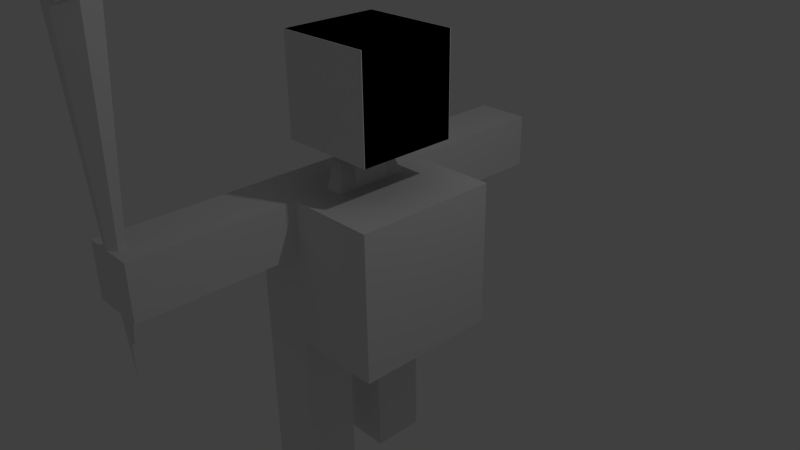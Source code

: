 # Source: test_player.blend  (saved by Blender 2.66.1; exported with 4.5.12 LTS)
import bpy
from mathutils import Matrix  # noqa: F401  (used for matrix-valued properties, if any)

bpy.ops.wm.read_factory_settings(use_empty=True)
scene = bpy.context.scene
scene.name = 'Scene'

# ---- collections
col_collection_1 = bpy.data.collections.new('Collection 1'); scene.collection.children.link(col_collection_1)

# ---- world
world_world = bpy.data.worlds.new('World'); scene.world = world_world
world_world.color = (0.05088, 0.05088, 0.05088)
world_world.use_sun_shadow = False
world_world.sun_shadow_jitter_overblur = 0.0
world_world.cycles.sampling_method = 'MANUAL'
world_world.cycles.sample_map_resolution = 256

# ---- cameras
cam_camera = bpy.data.cameras.new('Camera')
cam_camera.clip_end = 100.0
cam_camera.lens = 35.0
cam_camera.sensor_width = 32.0
cam_camera.sensor_height = 18.0
cam_camera.ortho_scale = 7.314
cam_camera.dof.focus_distance = 0.0
cam_camera.dof.aperture_fstop = 128.0

# ---- lights
light_lamp = bpy.data.lights.new('Lamp', 'POINT')
light_lamp.transmission_factor = 0.0
light_lamp.cutoff_distance = 30.0
light_lamp.energy = 100.0
light_lamp.shadow_buffer_clip_start = 1.001
light_lamp.shadow_soft_size = 0.1
light_lamp.shadow_maximum_resolution = 0.006
light_lamp.use_absolute_resolution = True
light_lamp.cycles.use_multiple_importance_sampling = False

# ---- meshes
me_cube = bpy.data.meshes.new('Cube')
me_cube.from_pydata([(-0.8107, -3.328, 3.677), (-0.8107, -2.878, 3.677), (-0.4408, -2.878, 3.677), (-0.4408, -3.328, 3.677), (-0.8107, -3.328, 5.677), (-0.8107, -2.878, 5.677), (-0.4408, -2.878, 5.677), (-0.4408, -3.328, 5.677), (-4.857, -3.103, 5.677), (-0.8107, -2.878, 4.677), (-0.8107, -3.103, 3.677), (-0.8107, -3.328, 4.677), (-0.6257, -2.878, 5.677), (-0.4408, -2.878, 4.677), (-0.6257, -2.878, 3.677), (-0.4408, -3.103, 5.677), (-0.4408, -3.328, 4.677), (-0.4408, -3.103, 3.677), (-0.6257, -3.328, 5.677), (-0.6257, -3.328, 3.677), (-1.58, -3.103, 4.677), (-0.6257, -2.878, 4.677), (-0.4408, -3.103, 4.677), (-0.6257, -3.328, 4.677), (-0.6257, -3.103, -0.7116), (-0.6257, -3.103, 5.677), (-0.6817, -0.676, 1.574), (-0.6817, 0.6676, 1.574), (0.6619, 0.6676, 1.574), (0.6619, -0.676, 1.574), (-0.6817, -0.676, 2.918), (-0.6817, 0.6676, 2.918), (0.6619, 0.6676, 2.918), (0.6619, -0.676, 2.918), (-1.0, -1.0, -1.0), (1.0, -1.0, -1.0), (-1.0, -1.0, 1.0), (1.0, -1.0, 1.0), (-1.0, -1.0, 0.0), (1.0, -1.0, 0.0), (0.0, -1.0, 1.0), (0.0, -1.0, -1.0), (0.0, -1.0, 0.0), (-1.0, -0.5, -1.0), (-1.0, -1.0, 0.5), (1.0, -0.5, 1.0), (1.0, -1.0, -0.5), (-0.5, -1.0, 1.0), (0.5, -1.0, -1.0), (-1.0, -0.5, 1.0), (-1.0, -1.0, -0.5), (1.0, -1.0, 0.5), (1.0, -0.5, -1.0), (0.5, -1.0, 1.0), (-0.5, -1.0, -1.0), (-1.0, -0.5, 0.0), (1.0, -0.5, 0.0), (0.0, -1.0, -0.5), (0.0, -1.0, 0.5), (0.5, -1.0, 0.0), (-0.5, -1.0, 0.0), (0.0, -0.5, -1.0), (0.0, -0.5, 1.0), (1.0, -0.5, -0.5), (-0.5, -1.0, -0.5), (-1.0, -0.5, -0.5), (-1.0, -0.5, 0.5), (1.0, -0.5, 0.5), (0.5, -1.0, -0.5), (0.5, -1.0, 0.5), (-0.75, -3.193, 0.25), (0.5, -0.5, -1.0), (-0.5, -0.5, 1.0), (0.5, -0.5, 1.0), (-1.0, -0.75, -1.0), (-1.0, -1.0, 0.75), (1.0, -0.75, 1.0), (1.0, -1.0, -0.75), (-0.75, -1.0, 1.0), (0.75, -1.0, -1.0), (-1.0, -0.75, 1.0), (-1.0, -1.0, -0.75), (1.0, -1.0, 0.75), (1.0, -0.75, -1.0), (0.75, -1.0, 1.0), (-0.75, -1.0, -1.0), (-1.0, -0.75, 0.0), (1.0, -0.25, 0.0), (0.0, -1.0, -0.75), (0.0, -1.0, 0.75), (0.75, -1.0, 0.0), (-0.25, -1.0, 0.0), (0.0, -0.75, -1.0), (0.0, -0.75, 1.0), (-1.0, -0.25, -1.0), (-1.0, -1.0, 0.25), (1.0, -0.25, 1.0), (1.0, -1.0, -0.25), (-0.25, -1.0, 1.0), (0.25, -1.0, -1.0), (-1.0, -0.25, 1.0), (-1.0, -1.0, -0.25), (1.0, -1.0, 0.25), (1.0, -0.25, -1.0), (0.25, -1.0, 1.0), (-0.25, -1.0, -1.0), (-1.0, -0.25, 0.0), (1.0, -0.75, 0.0), (0.0, -1.0, -0.25), (0.0, -1.0, 0.25), (0.25, -1.0, 0.0), (-0.75, -1.0, 0.0), (0.0, -0.25, -1.0), (0.0, -0.25, 1.0), (1.0, -0.5, -0.75), (1.0, -0.5, -0.25), (1.0, -0.25, -0.5), (1.0, -0.75, -0.5), (-0.5, -1.0, -0.75), (-0.5, -1.0, -0.25), (-0.25, -1.0, -0.5), (-0.75, -1.0, -0.5), (-1.0, -0.5, -0.75), (-1.0, -0.5, -0.25), (-1.0, -0.75, -0.5), (-1.0, -0.25, -0.5), (-1.0, -0.5, 0.25), (-1.0, -0.5, 0.75), (-1.0, -0.75, 0.5), (-1.0, -0.25, 0.5), (1.0, -0.5, 0.25), (1.0, -0.5, 0.75), (1.0, -0.25, 0.5), (1.0, -0.75, 0.5), (0.5, -1.0, -0.75), (0.5, -1.0, -0.25), (0.75, -1.0, -0.5), (0.25, -1.0, -0.5), (0.5, -1.0, 0.25), (0.5, -1.0, 0.75), (0.75, -1.0, 0.5), (0.25, -1.0, 0.5), (-0.5, -1.0, 0.25), (-0.25, -3.193, 0.25), (-0.25, -1.0, 0.5), (-0.25, -3.193, 0.75), (0.75, -0.5, -1.0), (0.25, -0.5, -1.0), (0.5, -0.75, -1.0), (0.5, -0.25, -1.0), (-0.25, -0.5, -1.0), (-0.5, -0.25, -1.0), (-0.75, -0.5, 1.0), (-0.25, -0.5, 1.0), (-0.5, -0.75, 1.0), (-0.5, -0.25, 1.0), (0.25, -0.5, 1.0), (0.75, -0.5, 1.0), (0.5, -0.75, 1.0), (0.5, -0.25, 1.0), (1.0, -0.75, -0.75), (-0.75, -1.0, -0.75), (-1.0, -0.25, -0.75), (-1.0, -0.25, 0.25), (1.0, -0.75, 0.25), (0.25, -1.0, -0.75), (0.25, -1.0, 0.25), (-0.75, -1.0, 0.25), (0.75, -0.25, -1.0), (-0.25, -0.25, -1.0), (-0.75, -0.25, 1.0), (0.25, -0.25, 1.0), (1.0, -0.25, -0.75), (1.0, -0.25, -0.25), (1.0, -0.75, -0.25), (-0.25, -1.0, -0.75), (-0.25, -1.0, -0.25), (-0.75, -1.0, -0.25), (-1.0, -0.75, -0.75), (-1.0, -0.75, -0.25), (-1.0, -0.25, -0.25), (-1.0, -0.75, 0.25), (-1.0, -0.75, 0.75), (-1.0, -0.25, 0.75), (-0.25, -0.25, 1.0), (-0.5, -0.25, 1.0), (-1.0, -3.193, 1.0), (-1.0, -3.193, 0.5), (-0.5, -3.193, 1.0), (-0.5, -3.193, 0.5), (-1.0, -3.193, 0.75), (-0.75, -3.193, 1.0), (-1.0, -3.193, 0.25), (1.0, -0.25, 0.25), (1.0, -0.25, 0.75), (1.0, -0.75, 0.75), (0.75, -1.0, -0.75), (0.75, -1.0, -0.25), (0.25, -1.0, -0.25), (0.75, -1.0, 0.25), (0.75, -1.0, 0.75), (0.25, -1.0, 0.75), (-0.25, -1.0, 0.25), (-0.25, -1.0, 0.75), (-0.75, -3.193, 0.75), (0.75, -0.75, -1.0), (0.25, -0.75, -1.0), (0.25, -0.25, -1.0), (-0.25, -0.75, -1.0), (-0.75, -0.25, -1.0), (-0.25, -3.193, 1.0), (-0.5, -3.193, 0.25), (-0.75, -0.75, 1.0), (-0.25, -0.75, 1.0), (-0.25, -0.25, 1.833), (0.25, -0.75, 1.0), (0.75, -0.75, 1.0), (0.75, -0.25, 1.0), (-0.5, -3.193, 0.75), (-0.25, -3.193, 0.5), (-0.75, -3.193, 0.5), (-1.0, -1.0, -3.413), (0.0, -0.25, 1.833), (-1.0, -0.5, -3.413), (-0.25, -1.908, 0.75), (-0.25, -1.908, 0.25), (-0.5, -1.0, -3.413), (-0.5, -0.5, -3.413), (-0.75, -1.908, 0.25), (-1.0, -0.75, -3.413), (-0.25, -1.908, 0.5), (-0.75, -1.0, -3.413), (-1.0, -0.25, -3.413), (-0.5, -1.908, 0.25), (-0.25, -1.0, -3.413), (-0.25, -0.5, -3.413), (-0.75, -0.5, -3.413), (-0.5, -0.75, -3.413), (-0.5, -0.25, -3.413), (-0.25, -1.908, 1.0), (-1.0, -1.908, 0.25), (-0.75, -1.908, 1.0), (-1.0, -1.908, 0.75), (-0.25, -0.25, -3.413), (-0.25, -0.75, -3.413), (-0.75, -0.75, -3.413), (-0.75, -0.25, -3.413), (-0.5, -1.908, 1.0), (-1.0, -1.908, 0.5), (-1.0, -1.908, 1.0), (-0.6817, 0.676, 1.574), (-0.6817, -0.6676, 1.574), (0.6619, -0.6676, 1.574), (0.6619, 0.676, 1.574), (-0.6817, 0.676, 2.918), (-0.6817, -0.6676, 2.918), (0.6619, -0.6676, 2.918), (0.6619, 0.676, 2.918), (-1.0, 1.0, -1.0), (1.0, 1.0, -1.0), (-1.0, 1.0, 1.0), (1.0, 1.0, 1.0), (-1.0, 0.0, 1.0), (-1.0, 0.0, -1.0), (-1.0, 1.0, 0.0), (1.0, 0.0, 1.0), (1.0, 1.0, 0.0), (1.0, 0.0, -1.0), (0.0, 1.0, 1.0), (0.0, 1.0, -1.0), (-1.0, 0.0, 0.0), (1.0, 0.0, 0.0), (0.0, 1.0, 0.0), (0.0, 0.0, -1.0), (0.0, 0.0, 1.0), (-1.0, 0.5, -1.0), (-1.0, 1.0, 0.5), (1.0, 0.5, 1.0), (1.0, 1.0, -0.5), (-0.5, 1.0, 1.0), (0.5, 1.0, -1.0), (-1.0, 0.5, 1.0), (-1.0, 1.0, -0.5), (1.0, 1.0, 0.5), (1.0, 0.5, -1.0), (0.5, 1.0, 1.0), (-0.5, 1.0, -1.0), (-1.0, 0.0, -0.5), (-1.0, 0.0, 0.5), (-1.0, 0.5, 0.0), (1.0, 0.0, -0.5), (1.0, 0.0, 0.5), (1.0, 0.5, 0.0), (0.0, 1.0, -0.5), (0.0, 1.0, 0.5), (0.5, 1.0, 0.0), (-0.5, 1.0, 0.0), (0.5, 0.0, -1.0), (-0.5, 0.0, -1.0), (0.0, 0.5, -1.0), (-0.5, 0.0, 1.0), (0.5, 0.0, 1.0), (0.0, 0.5, 1.0), (1.0, 0.5, -0.5), (-0.5, 1.0, -0.5), (-1.0, 0.5, -0.5), (-1.0, 0.5, 0.5), (1.0, 0.5, 0.5), (0.5, 1.0, -0.5), (0.5, 1.0, 0.5), (-0.75, 3.193, 0.25), (0.5, 0.5, -1.0), (-0.5, 0.5, 1.0), (0.5, 0.5, 1.0), (-1.0, 0.75, -1.0), (-1.0, 1.0, 0.75), (1.0, 0.75, 1.0), (1.0, 1.0, -0.75), (-0.75, 1.0, 1.0), (0.75, 1.0, -1.0), (-1.0, 0.75, 1.0), (-1.0, 1.0, -0.75), (1.0, 1.0, 0.75), (1.0, 0.75, -1.0), (0.75, 1.0, 1.0), (-0.75, 1.0, -1.0), (-1.0, 0.0, -0.75), (-1.0, 0.0, 0.75), (-1.0, 0.75, 0.0), (1.0, 0.0, -0.75), (1.0, 0.0, 0.75), (1.0, 0.25, 0.0), (0.0, 1.0, -0.75), (0.0, 1.0, 0.75), (0.75, 1.0, 0.0), (-0.25, 1.0, 0.0), (0.75, 0.0, -1.0), (-0.75, 0.0, -1.0), (0.0, 0.75, -1.0), (-0.75, 0.0, 1.0), (0.75, 0.0, 1.0), (0.0, 0.75, 1.0), (-1.0, 0.25, -1.0), (-1.0, 1.0, 0.25), (1.0, 0.25, 1.0), (1.0, 1.0, -0.25), (-0.25, 1.0, 1.0), (0.25, 1.0, -1.0), (-1.0, 0.25, 1.0), (-1.0, 1.0, -0.25), (1.0, 1.0, 0.25), (1.0, 0.25, -1.0), (0.25, 1.0, 1.0), (-0.25, 1.0, -1.0), (-1.0, 0.0, -0.25), (-1.0, 0.0, 0.25), (-1.0, 0.25, 0.0), (1.0, 0.0, -0.25), (1.0, 0.0, 0.25), (1.0, 0.75, 0.0), (0.0, 1.0, -0.25), (0.0, 1.0, 0.25), (0.25, 1.0, 0.0), (-0.75, 1.0, 0.0), (0.25, 0.0, -1.0), (-0.25, 0.0, -1.0), (0.0, 0.25, -1.0), (-0.25, 0.0, 1.0), (0.25, 0.0, 1.0), (0.0, 0.25, 1.0), (1.0, 0.5, -0.75), (1.0, 0.5, -0.25), (1.0, 0.25, -0.5), (1.0, 0.75, -0.5), (-0.5, 1.0, -0.75), (-0.5, 1.0, -0.25), (-0.25, 1.0, -0.5), (-0.75, 1.0, -0.5), (-1.0, 0.5, -0.75), (-1.0, 0.5, -0.25), (-1.0, 0.75, -0.5), (-1.0, 0.25, -0.5), (-1.0, 0.5, 0.25), (-1.0, 0.5, 0.75), (-1.0, 0.75, 0.5), (-1.0, 0.25, 0.5), (1.0, 0.5, 0.25), (1.0, 0.5, 0.75), (1.0, 0.25, 0.5), (1.0, 0.75, 0.5), (0.5, 1.0, -0.75), (0.5, 1.0, -0.25), (0.75, 1.0, -0.5), (0.25, 1.0, -0.5), (0.5, 1.0, 0.25), (0.5, 1.0, 0.75), (0.75, 1.0, 0.5), (0.25, 1.0, 0.5), (-0.5, 1.0, 0.25), (-0.25, 3.193, 0.25), (-0.25, 1.0, 0.5), (-0.25, 3.193, 0.75), (0.75, 0.5, -1.0), (0.25, 0.5, -1.0), (0.5, 0.75, -1.0), (0.5, 0.25, -1.0), (-0.25, 0.5, -1.0), (-0.5, 0.25, -1.0), (-0.75, 0.5, 1.0), (-0.25, 0.5, 1.0), (-0.5, 0.75, 1.0), (-0.5, 0.25, 1.0), (0.25, 0.5, 1.0), (0.75, 0.5, 1.0), (0.5, 0.75, 1.0), (0.5, 0.25, 1.0), (1.0, 0.75, -0.75), (-0.75, 1.0, -0.75), (-1.0, 0.25, -0.75), (-1.0, 0.25, 0.25), (1.0, 0.75, 0.25), (0.25, 1.0, -0.75), (0.25, 1.0, 0.25), (-0.75, 1.0, 0.25), (0.75, 0.25, -1.0), (-0.25, 0.25, -1.0), (-0.75, 0.25, 1.0), (0.25, 0.25, 1.0), (1.0, 0.25, -0.75), (1.0, 0.25, -0.25), (1.0, 0.75, -0.25), (-0.25, 1.0, -0.75), (-0.25, 1.0, -0.25), (-0.75, 1.0, -0.25), (-1.0, 0.75, -0.75), (-1.0, 0.75, -0.25), (-1.0, 0.25, -0.25), (-1.0, 0.75, 0.25), (-1.0, 0.75, 0.75), (-1.0, 0.25, 0.75), (-0.25, 0.25, 1.0), (-0.5, 0.25, 1.0), (-1.0, 3.193, 1.0), (-1.0, 3.193, 0.5), (-0.5, 3.193, 1.0), (-0.5, 3.193, 0.5), (-1.0, 3.193, 0.75), (-0.75, 3.193, 1.0), (-1.0, 3.193, 0.25), (1.0, 0.25, 0.25), (1.0, 0.25, 0.75), (1.0, 0.75, 0.75), (0.75, 1.0, -0.75), (0.75, 1.0, -0.25), (0.25, 1.0, -0.25), (0.75, 1.0, 0.25), (0.75, 1.0, 0.75), (0.25, 1.0, 0.75), (-0.25, 1.0, 0.25), (-0.25, 1.0, 0.75), (-0.75, 3.193, 0.75), (0.75, 0.75, -1.0), (0.25, 0.75, -1.0), (0.25, 0.25, -1.0), (-0.25, 0.75, -1.0), (-0.75, 0.25, -1.0), (-0.25, 3.193, 1.0), (-0.5, 3.193, 0.25), (-0.75, 0.75, 1.0), (-0.25, 0.75, 1.0), (-0.25, 0.25, 1.833), (0.25, 0.75, 1.0), (0.75, 0.75, 1.0), (0.75, 0.25, 1.0), (-0.5, 3.193, 0.75), (-0.25, 3.193, 0.5), (-0.75, 3.193, 0.5), (-1.0, 1.0, -3.413), (0.0, 0.25, 1.833), (-1.0, 0.5, -3.413), (-0.25, 1.908, 0.75), (-0.25, 1.908, 0.25), (-0.5, 1.0, -3.413), (-0.5, 0.5, -3.413), (-0.75, 1.908, 0.25), (-1.0, 0.75, -3.413), (-0.25, 0.0, 1.833), (-0.25, 1.908, 0.5), (-0.75, 1.0, -3.413), (-1.0, 0.25, -3.413), (-0.5, 0.0, 1.0), (-0.5, 1.908, 0.25), (-0.25, 1.0, -3.413), (-0.25, 0.5, -3.413), (-0.75, 0.5, -3.413), (-0.5, 0.75, -3.413), (-0.5, 0.25, -3.413), (-0.25, 1.908, 1.0), (-1.0, 1.908, 0.25), (-0.75, 1.908, 1.0), (-1.0, 1.908, 0.75), (-0.25, 0.25, -3.413), (0.0, 0.0, 1.833), (-0.25, 0.75, -3.413), (-0.75, 0.75, -3.413), (-0.75, 0.25, -3.413), (-0.5, 1.908, 1.0), (-1.0, 1.908, 0.5), (-1.0, 1.908, 1.0)], [], [(20, 9, 1, 10), (21, 13, 2, 14), (22, 16, 3, 17), (23, 11, 0, 19), (24, 14, 2, 17), (25, 12, 5, 8), (11, 20, 10, 0), (4, 8, 20, 11), (8, 5, 9, 20), (9, 21, 14, 1), (5, 12, 21, 9), (12, 6, 13, 21), (13, 22, 17, 2), (6, 15, 22, 13), (15, 7, 16, 22), (16, 23, 19, 3), (7, 18, 23, 16), (18, 4, 11, 23), (19, 24, 17, 3), (0, 10, 24, 19), (10, 1, 14, 24), (18, 25, 8, 4), (7, 15, 25, 18), (15, 6, 12, 25), (30, 31, 27, 26), (31, 32, 28, 27), (32, 33, 29, 28), (33, 30, 26, 29), (26, 27, 28, 29), (33, 32, 31, 30), (160, 77, 35, 83), (161, 81, 34, 85), (162, 326, 263, 94), (163, 355, 270, 106), (164, 102, 39, 107), (165, 88, 41, 99), (166, 109, 42, 110), (167, 95, 38, 111), (168, 336, 267, 103), (169, 365, 273, 112), (170, 339, 262, 100), (171, 368, 274, 113), (172, 114, 52, 103), (173, 115, 63, 116), (174, 97, 46, 117), (175, 118, 54, 105), (176, 119, 64, 120), (177, 101, 50, 121), (178, 122, 43, 74), (179, 123, 65, 124), (180, 354, 287, 125), (181, 126, 55, 86), (182, 127, 66, 128), (183, 327, 288, 129), (193, 130, 56, 87), (194, 131, 67, 132), (195, 82, 51, 133), (196, 134, 48, 79), (197, 135, 68, 136), (198, 108, 57, 137), (199, 138, 59, 90), (200, 139, 69, 140), (201, 89, 58, 141), (202, 142, 60, 91), (98, 47, 247, 239), (47, 78, 241, 247), (205, 146, 52, 83), (206, 147, 71, 148), (207, 364, 297, 149), (208, 150, 61, 92), (209, 151, 238, 246), (209, 337, 298, 151), (54, 85, 231, 226), (212, 152, 49, 80), (213, 153, 72, 154), (215, 156, 62, 93), (216, 157, 73, 158), (217, 340, 301, 159), (114, 160, 83, 52), (63, 117, 160, 114), (117, 46, 77, 160), (118, 161, 85, 54), (64, 121, 161, 118), (121, 50, 81, 161), (122, 162, 94, 43), (65, 125, 162, 122), (125, 287, 326, 162), (126, 163, 106, 55), (66, 129, 163, 126), (129, 288, 355, 163), (130, 164, 107, 56), (67, 133, 164, 130), (133, 51, 102, 164), (134, 165, 99, 48), (68, 137, 165, 134), (137, 57, 88, 165), (138, 166, 110, 59), (69, 141, 166, 138), (141, 58, 109, 166), (142, 167, 111, 60), (144, 203, 224, 230), (95, 167, 228, 240), (146, 168, 103, 52), (71, 149, 168, 146), (149, 297, 336, 168), (150, 169, 112, 61), (151, 298, 365, 169), (85, 34, 221, 231), (152, 170, 100, 49), (72, 155, 170, 152), (155, 300, 339, 170), (156, 171, 113, 62), (73, 159, 171, 156), (159, 301, 368, 171), (329, 172, 103, 267), (290, 116, 172, 329), (116, 63, 114, 172), (357, 173, 116, 290), (271, 87, 173, 357), (87, 56, 115, 173), (115, 174, 117, 63), (56, 107, 174, 115), (107, 39, 97, 174), (88, 175, 105, 41), (57, 120, 175, 88), (120, 64, 118, 175), (108, 176, 120, 57), (42, 91, 176, 108), (91, 60, 119, 176), (119, 177, 121, 64), (60, 111, 177, 119), (111, 38, 101, 177), (81, 178, 74, 34), (50, 124, 178, 81), (124, 65, 122, 178), (101, 179, 124, 50), (38, 86, 179, 101), (86, 55, 123, 179), (123, 180, 125, 65), (55, 106, 180, 123), (106, 270, 354, 180), (95, 181, 86, 38), (44, 128, 181, 95), (128, 66, 126, 181), (75, 182, 128, 44), (36, 80, 182, 75), (80, 49, 127, 182), (127, 183, 129, 66), (49, 100, 183, 127), (100, 262, 327, 183), (358, 193, 87, 271), (291, 132, 193, 358), (132, 67, 130, 193), (330, 194, 132, 291), (265, 96, 194, 330), (96, 45, 131, 194), (131, 195, 133, 67), (45, 76, 195, 131), (76, 37, 82, 195), (77, 196, 79, 35), (46, 136, 196, 77), (136, 68, 134, 196), (97, 197, 136, 46), (39, 90, 197, 97), (90, 59, 135, 197), (135, 198, 137, 68), (59, 110, 198, 135), (110, 42, 108, 198), (102, 199, 90, 39), (51, 140, 199, 102), (140, 69, 138, 199), (82, 200, 140, 51), (37, 84, 200, 82), (84, 53, 139, 200), (139, 201, 141, 69), (53, 104, 201, 139), (104, 40, 89, 201), (109, 202, 91, 42), (58, 144, 202, 109), (44, 95, 240, 248), (89, 203, 144, 58), (40, 98, 203, 89), (142, 202, 225, 233), (78, 36, 249, 241), (167, 142, 233, 228), (75, 44, 248, 242), (79, 205, 83, 35), (48, 148, 205, 79), (148, 71, 146, 205), (99, 206, 148, 48), (41, 92, 206, 99), (92, 61, 147, 206), (147, 207, 149, 71), (61, 112, 207, 147), (112, 273, 364, 207), (105, 208, 92, 41), (300, 155, 185, 490), (150, 208, 244, 235), (43, 94, 232, 223), (94, 209, 246, 232), (155, 214, 184, 185), (113, 274, 502, 222), (94, 263, 337, 209), (222, 502, 486, 184), (151, 169, 243, 238), (184, 486, 490, 185), (239, 247, 188, 210), (105, 54, 226, 234), (228, 233, 211, 70), (242, 248, 187, 190), (145, 218, 189, 219), (78, 212, 80, 36), (47, 154, 212, 78), (154, 72, 152, 212), (98, 213, 154, 47), (40, 93, 213, 98), (93, 62, 153, 213), (153, 214, 155, 72), (62, 113, 214, 153), (214, 113, 222, 184), (104, 215, 93, 40), (53, 158, 215, 104), (158, 73, 156, 215), (84, 216, 158, 53), (37, 76, 216, 84), (76, 45, 157, 216), (157, 217, 159, 73), (45, 96, 217, 157), (96, 265, 340, 217), (204, 190, 187, 220), (189, 220, 70, 211), (220, 187, 192, 70), (219, 189, 211, 143), (210, 188, 218, 145), (218, 204, 220, 189), (188, 191, 204, 218), (191, 186, 190, 204), (202, 144, 230, 225), (245, 236, 227, 237), (36, 75, 242, 249), (203, 98, 239, 224), (227, 238, 243, 235), (224, 239, 210, 145), (240, 228, 70, 192), (226, 237, 244, 234), (237, 227, 235, 244), (231, 245, 237, 226), (221, 229, 245, 231), (229, 223, 236, 245), (236, 246, 238, 227), (223, 232, 246, 236), (247, 241, 191, 188), (249, 242, 190, 186), (233, 225, 143, 211), (225, 230, 219, 143), (248, 240, 192, 187), (208, 105, 234, 244), (241, 249, 186, 191), (34, 74, 229, 221), (74, 43, 223, 229), (169, 150, 235, 243), (230, 224, 145, 219), (254, 250, 251, 255), (255, 251, 252, 256), (256, 252, 253, 257), (257, 253, 250, 254), (250, 253, 252, 251), (257, 254, 255, 256), (416, 323, 259, 317), (417, 325, 258, 321), (418, 342, 263, 326), (419, 356, 270, 355), (420, 359, 266, 350), (421, 347, 269, 332), (422, 362, 272, 361), (423, 363, 264, 343), (424, 351, 267, 336), (425, 366, 273, 365), (426, 348, 262, 339), (427, 369, 274, 368), (428, 351, 284, 370), (429, 372, 303, 371), (430, 373, 278, 345), (431, 353, 286, 374), (432, 376, 304, 375), (433, 377, 282, 349), (434, 314, 275, 378), (435, 380, 305, 379), (436, 381, 287, 354), (437, 328, 289, 382), (438, 384, 306, 383), (439, 385, 288, 327), (449, 331, 292, 386), (450, 388, 307, 387), (451, 389, 283, 322), (452, 319, 280, 390), (453, 392, 308, 391), (454, 393, 293, 360), (455, 334, 295, 394), (456, 396, 309, 395), (457, 397, 294, 333), (458, 335, 296, 398), (346, 497, 506, 279), (279, 506, 499, 318), (461, 323, 284, 402), (462, 404, 311, 403), (463, 405, 297, 364), (464, 338, 299, 406), (465, 505, 496, 407), (465, 407, 298, 337), (286, 482, 488, 325), (468, 320, 281, 408), (469, 410, 312, 409), (367, 486, 490, 300), (471, 341, 302, 412), (472, 414, 313, 413), (473, 415, 301, 340), (370, 284, 323, 416), (303, 370, 416, 373), (373, 416, 317, 278), (374, 286, 325, 417), (304, 374, 417, 377), (377, 417, 321, 282), (378, 275, 342, 418), (305, 378, 418, 381), (381, 418, 326, 287), (382, 289, 356, 419), (306, 382, 419, 385), (385, 419, 355, 288), (386, 292, 359, 420), (307, 386, 420, 389), (389, 420, 350, 283), (390, 280, 347, 421), (308, 390, 421, 393), (393, 421, 332, 293), (394, 295, 362, 422), (309, 394, 422, 397), (397, 422, 361, 294), (398, 296, 363, 423), (400, 487, 480, 459), (343, 498, 484, 423), (402, 284, 351, 424), (311, 402, 424, 405), (405, 424, 336, 297), (406, 299, 366, 425), (407, 425, 365, 298), (325, 488, 477, 258), (408, 281, 348, 426), (312, 408, 426, 411), (411, 426, 339, 300), (412, 302, 369, 427), (313, 412, 427, 415), (415, 427, 368, 301), (329, 267, 351, 428), (290, 329, 428, 372), (372, 428, 370, 303), (357, 290, 372, 429), (271, 357, 429, 331), (331, 429, 371, 292), (371, 303, 373, 430), (292, 371, 430, 359), (359, 430, 345, 266), (332, 269, 353, 431), (293, 332, 431, 376), (376, 431, 374, 304), (360, 293, 376, 432), (272, 360, 432, 335), (335, 432, 375, 296), (375, 304, 377, 433), (296, 375, 433, 363), (363, 433, 349, 264), (321, 258, 314, 434), (282, 321, 434, 380), (380, 434, 378, 305), (349, 282, 380, 435), (264, 349, 435, 328), (328, 435, 379, 289), (379, 305, 381, 436), (289, 379, 436, 356), (356, 436, 354, 270), (343, 264, 328, 437), (276, 343, 437, 384), (384, 437, 382, 306), (315, 276, 384, 438), (260, 315, 438, 320), (320, 438, 383, 281), (383, 306, 385, 439), (281, 383, 439, 348), (348, 439, 327, 262), (358, 271, 331, 449), (291, 358, 449, 388), (388, 449, 386, 307), (330, 291, 388, 450), (265, 330, 450, 344), (344, 450, 387, 277), (387, 307, 389, 451), (277, 387, 451, 316), (316, 451, 322, 261), (317, 259, 319, 452), (278, 317, 452, 392), (392, 452, 390, 308), (345, 278, 392, 453), (266, 345, 453, 334), (334, 453, 391, 295), (391, 308, 393, 454), (295, 391, 454, 362), (362, 454, 360, 272), (350, 266, 334, 455), (283, 350, 455, 396), (396, 455, 394, 309), (322, 283, 396, 456), (261, 322, 456, 324), (324, 456, 395, 285), (395, 309, 397, 457), (285, 395, 457, 352), (352, 457, 333, 268), (361, 272, 335, 458), (294, 361, 458, 400), (276, 507, 498, 343), (333, 294, 400, 459), (268, 333, 459, 346), (398, 491, 481, 458), (318, 499, 508, 260), (423, 484, 491, 398), (315, 500, 507, 276), (319, 259, 323, 461), (280, 319, 461, 404), (404, 461, 402, 311), (347, 280, 404, 462), (269, 347, 462, 338), (338, 462, 403, 299), (403, 311, 405, 463), (299, 403, 463, 366), (366, 463, 364, 273), (353, 269, 338, 464), (300, 490, 441, 411), (406, 493, 503, 464), (275, 479, 489, 342), (342, 489, 505, 465), (411, 441, 440, 470), (369, 478, 502, 274), (342, 465, 337, 263), (274, 502, 486, 367), (478, 440, 486, 502), (407, 496, 501, 425), (440, 441, 490, 486), (497, 466, 444, 506), (353, 492, 482, 286), (484, 310, 467, 491), (500, 446, 443, 507), (401, 475, 445, 474), (318, 260, 320, 468), (279, 318, 468, 410), (410, 468, 408, 312), (346, 279, 410, 469), (268, 346, 469, 341), (341, 469, 409, 302), (409, 312, 411, 470), (302, 409, 470, 369), (470, 440, 478, 369), (352, 268, 341, 471), (285, 352, 471, 414), (414, 471, 412, 313), (324, 285, 414, 472), (261, 324, 472, 316), (316, 472, 413, 277), (413, 313, 415, 473), (277, 413, 473, 344), (344, 473, 340, 265), (460, 476, 443, 446), (445, 467, 310, 476), (476, 310, 448, 443), (475, 399, 467, 445), (466, 401, 474, 444), (474, 445, 476, 460), (444, 474, 460, 447), (447, 460, 446, 442), (458, 481, 487, 400), (504, 495, 483, 494), (260, 508, 500, 315), (459, 480, 497, 346), (483, 493, 501, 496), (480, 401, 466, 497), (498, 448, 310, 484), (482, 492, 503, 495), (495, 503, 493, 483), (488, 482, 495, 504), (477, 488, 504, 485), (485, 504, 494, 479), (494, 483, 496, 505), (479, 494, 505, 489), (506, 444, 447, 499), (508, 442, 446, 500), (491, 467, 399, 481), (481, 399, 475, 487), (507, 443, 448, 498), (464, 503, 492, 353), (499, 447, 442, 508), (258, 477, 485, 314), (314, 485, 479, 275), (425, 501, 493, 406), (487, 475, 401, 480)])
me_cube.use_remesh_preserve_volume = False
me_cube.use_remesh_preserve_attributes = False
me_cube.use_mirror_vertex_groups = False
me_cube.update()

# ---- objects
ob_cube = bpy.data.objects.new('Cube', me_cube)
ob_lamp = bpy.data.objects.new('Lamp', light_lamp)
ob_camera = bpy.data.objects.new('Camera', cam_camera)

# ---- transforms, parenting, visibility, modifiers, constraints
ob_cube.location = (0.0, 0.0, 0.0)
ob_cube.lineart.crease_threshold = 0.0
ob_lamp.location = (4.076, 1.005, 5.904)
ob_lamp.rotation_euler = (0.6503, 0.05522, 1.866)
ob_lamp.lock_rotations_4d = False
ob_lamp.empty_display_type = 'ARROWS'
ob_lamp.color = (0.0, 0.0, 0.0, 0.0)
ob_lamp.lineart.crease_threshold = 0.0
ob_camera.location = (7.481, -6.508, 5.344)
ob_camera.rotation_euler = (1.109, 0.01082, 0.8149)
ob_camera.lock_rotations_4d = False
ob_camera.empty_display_type = 'ARROWS'
ob_camera.color = (0.0, 0.0, 0.0, 0.0)
ob_camera.display_type = 'WIRE'
ob_camera.lineart.crease_threshold = 0.0

# ---- collection membership
col_collection_1.objects.link(ob_cube)
col_collection_1.objects.link(ob_lamp)
col_collection_1.objects.link(ob_camera)

# ---- scene / render settings (as saved in the file)
scene.camera = ob_camera
scene.frame_start = 1; scene.frame_end = 250; scene.frame_set(5)
scene.render.engine = 'BLENDER_EEVEE_NEXT'
scene.render.image_settings.color_mode = 'RGB'
scene.render.image_settings.compression = 90
scene.render.resolution_percentage = 50
scene.render.dither_intensity = 0.0
scene.render.bake_margin = 2
scene.cycles.use_denoising = False
scene.cycles.samples = 10
scene.cycles.sampling_pattern = 'TABULATED_SOBOL'
scene.cycles.light_sampling_threshold = 0.0
scene.cycles.use_adaptive_sampling = False
scene.cycles.use_light_tree = False
scene.cycles.blur_glossy = 0.0
scene.cycles.volume_bounces = 1
scene.cycles.pixel_filter_type = 'GAUSSIAN'
scene.cycles.sample_clamp_indirect = 0.0
scene.view_settings.view_transform = 'Standard'
bpy.context.view_layer.update()
